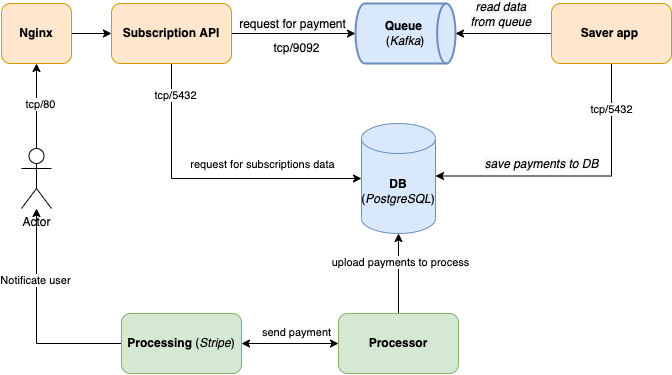

The diagram above was exported from draw.io. Its source (the exported page's mxGraphModel, read from the mxfile embedded in the PNG):
<mxGraphModel dx="983" dy="568" grid="1" gridSize="10" guides="1" tooltips="1" connect="1" arrows="1" fold="1" page="1" pageScale="1" pageWidth="827" pageHeight="1169" math="0" shadow="0">
  <root>
    <mxCell id="0" />
    <mxCell id="1" parent="0" />
    <mxCell id="n9vcxS2FeQVoqTeNlRX9-3" style="edgeStyle=orthogonalEdgeStyle;rounded=0;orthogonalLoop=1;jettySize=auto;html=1;entryX=0;entryY=0.5;entryDx=0;entryDy=0;entryPerimeter=0;" edge="1" parent="1" source="n9vcxS2FeQVoqTeNlRX9-1" target="n9vcxS2FeQVoqTeNlRX9-2">
      <mxGeometry relative="1" as="geometry" />
    </mxCell>
    <mxCell id="n9vcxS2FeQVoqTeNlRX9-8" value="&lt;span style=&quot;font-size: 12px; background-color: rgb(248, 249, 250);&quot;&gt;request for payment&lt;/span&gt;" style="edgeLabel;html=1;align=center;verticalAlign=middle;resizable=0;points=[];" vertex="1" connectable="0" parent="n9vcxS2FeQVoqTeNlRX9-3">
      <mxGeometry x="-0.6774" y="2" relative="1" as="geometry">
        <mxPoint x="40" y="-8" as="offset" />
      </mxGeometry>
    </mxCell>
    <mxCell id="n9vcxS2FeQVoqTeNlRX9-14" style="edgeStyle=orthogonalEdgeStyle;rounded=0;orthogonalLoop=1;jettySize=auto;html=1;entryX=0;entryY=0.5;entryDx=0;entryDy=0;entryPerimeter=0;" edge="1" parent="1" source="n9vcxS2FeQVoqTeNlRX9-1" target="n9vcxS2FeQVoqTeNlRX9-10">
      <mxGeometry relative="1" as="geometry">
        <Array as="points">
          <mxPoint x="180" y="315" />
        </Array>
      </mxGeometry>
    </mxCell>
    <mxCell id="n9vcxS2FeQVoqTeNlRX9-15" value="request for subscriptions data" style="edgeLabel;html=1;align=center;verticalAlign=middle;resizable=0;points=[];" vertex="1" connectable="0" parent="n9vcxS2FeQVoqTeNlRX9-14">
      <mxGeometry x="0.6721" relative="1" as="geometry">
        <mxPoint x="-50" y="-15" as="offset" />
      </mxGeometry>
    </mxCell>
    <mxCell id="n9vcxS2FeQVoqTeNlRX9-40" value="tcp/5432" style="edgeLabel;html=1;align=center;verticalAlign=middle;resizable=0;points=[];" vertex="1" connectable="0" parent="n9vcxS2FeQVoqTeNlRX9-14">
      <mxGeometry x="-0.7984" y="3" relative="1" as="geometry">
        <mxPoint as="offset" />
      </mxGeometry>
    </mxCell>
    <mxCell id="n9vcxS2FeQVoqTeNlRX9-1" value="&lt;b&gt;Subscription API&lt;/b&gt;" style="rounded=1;whiteSpace=wrap;html=1;fillColor=#ffe6cc;strokeColor=#d79b00;" vertex="1" parent="1">
      <mxGeometry x="120" y="140" width="120" height="60" as="geometry" />
    </mxCell>
    <mxCell id="n9vcxS2FeQVoqTeNlRX9-2" value="&lt;b&gt;Queue &lt;/b&gt;&lt;br&gt;(&lt;i&gt;Kafka&lt;/i&gt;)" style="strokeWidth=2;html=1;shape=mxgraph.flowchart.direct_data;whiteSpace=wrap;fillColor=#dae8fc;strokeColor=#6c8ebf;" vertex="1" parent="1">
      <mxGeometry x="364" y="140" width="100" height="60" as="geometry" />
    </mxCell>
    <mxCell id="n9vcxS2FeQVoqTeNlRX9-7" style="edgeStyle=orthogonalEdgeStyle;rounded=0;orthogonalLoop=1;jettySize=auto;html=1;entryX=1;entryY=0.5;entryDx=0;entryDy=0;entryPerimeter=0;" edge="1" parent="1" source="n9vcxS2FeQVoqTeNlRX9-6" target="n9vcxS2FeQVoqTeNlRX9-2">
      <mxGeometry relative="1" as="geometry" />
    </mxCell>
    <mxCell id="n9vcxS2FeQVoqTeNlRX9-9" value="&lt;i style=&quot;font-size: 12px; background-color: rgb(248, 249, 250);&quot;&gt;read data &lt;br&gt;from queue&amp;nbsp;&lt;/i&gt;" style="edgeLabel;html=1;align=center;verticalAlign=middle;resizable=0;points=[];" vertex="1" connectable="0" parent="n9vcxS2FeQVoqTeNlRX9-7">
      <mxGeometry x="0.25" relative="1" as="geometry">
        <mxPoint x="10" y="-20" as="offset" />
      </mxGeometry>
    </mxCell>
    <mxCell id="n9vcxS2FeQVoqTeNlRX9-12" style="edgeStyle=orthogonalEdgeStyle;rounded=0;orthogonalLoop=1;jettySize=auto;html=1;entryX=1;entryY=0;entryDx=0;entryDy=52.5;entryPerimeter=0;" edge="1" parent="1" source="n9vcxS2FeQVoqTeNlRX9-6" target="n9vcxS2FeQVoqTeNlRX9-10">
      <mxGeometry relative="1" as="geometry">
        <Array as="points">
          <mxPoint x="620" y="313" />
        </Array>
      </mxGeometry>
    </mxCell>
    <mxCell id="n9vcxS2FeQVoqTeNlRX9-13" value="&lt;i style=&quot;font-size: 12px; background-color: rgb(248, 249, 250);&quot;&gt;save payments to DB&lt;/i&gt;" style="edgeLabel;html=1;align=center;verticalAlign=middle;resizable=0;points=[];" vertex="1" connectable="0" parent="n9vcxS2FeQVoqTeNlRX9-12">
      <mxGeometry x="0.0641" y="-4" relative="1" as="geometry">
        <mxPoint x="-29" y="-8" as="offset" />
      </mxGeometry>
    </mxCell>
    <mxCell id="n9vcxS2FeQVoqTeNlRX9-39" value="tcp/5432" style="edgeLabel;html=1;align=center;verticalAlign=middle;resizable=0;points=[];" vertex="1" connectable="0" parent="n9vcxS2FeQVoqTeNlRX9-12">
      <mxGeometry x="-0.6915" relative="1" as="geometry">
        <mxPoint x="-1" as="offset" />
      </mxGeometry>
    </mxCell>
    <mxCell id="n9vcxS2FeQVoqTeNlRX9-6" value="&lt;b&gt;Saver app &lt;br&gt;&lt;/b&gt;" style="rounded=1;whiteSpace=wrap;html=1;fillColor=#ffe6cc;strokeColor=#d79b00;" vertex="1" parent="1">
      <mxGeometry x="560" y="140" width="120" height="60" as="geometry" />
    </mxCell>
    <mxCell id="n9vcxS2FeQVoqTeNlRX9-10" value="&lt;b&gt;DB&lt;/b&gt; (&lt;i&gt;PostgreSQL&lt;/i&gt;)" style="shape=cylinder3;whiteSpace=wrap;html=1;boundedLbl=1;backgroundOutline=1;size=15;fillColor=#dae8fc;strokeColor=#6c8ebf;" vertex="1" parent="1">
      <mxGeometry x="370" y="260" width="74" height="110" as="geometry" />
    </mxCell>
    <mxCell id="n9vcxS2FeQVoqTeNlRX9-17" style="edgeStyle=orthogonalEdgeStyle;rounded=0;orthogonalLoop=1;jettySize=auto;html=1;entryX=0.5;entryY=1;entryDx=0;entryDy=0;entryPerimeter=0;" edge="1" parent="1" source="n9vcxS2FeQVoqTeNlRX9-16" target="n9vcxS2FeQVoqTeNlRX9-10">
      <mxGeometry relative="1" as="geometry" />
    </mxCell>
    <mxCell id="n9vcxS2FeQVoqTeNlRX9-18" value="upload payments to process" style="edgeLabel;html=1;align=center;verticalAlign=middle;resizable=0;points=[];" vertex="1" connectable="0" parent="n9vcxS2FeQVoqTeNlRX9-17">
      <mxGeometry x="0.2667" y="-1" relative="1" as="geometry">
        <mxPoint as="offset" />
      </mxGeometry>
    </mxCell>
    <mxCell id="n9vcxS2FeQVoqTeNlRX9-21" style="edgeStyle=orthogonalEdgeStyle;rounded=0;orthogonalLoop=1;jettySize=auto;html=1;startArrow=classic;startFill=1;" edge="1" parent="1" source="n9vcxS2FeQVoqTeNlRX9-16" target="n9vcxS2FeQVoqTeNlRX9-20">
      <mxGeometry relative="1" as="geometry" />
    </mxCell>
    <mxCell id="n9vcxS2FeQVoqTeNlRX9-22" value="send payment" style="edgeLabel;html=1;align=center;verticalAlign=middle;resizable=0;points=[];" vertex="1" connectable="0" parent="n9vcxS2FeQVoqTeNlRX9-21">
      <mxGeometry x="-0.0485" y="-1" relative="1" as="geometry">
        <mxPoint x="4" y="-11" as="offset" />
      </mxGeometry>
    </mxCell>
    <mxCell id="n9vcxS2FeQVoqTeNlRX9-16" value="&lt;b&gt;Processor&lt;/b&gt;" style="rounded=1;whiteSpace=wrap;html=1;fillColor=#d5e8d4;strokeColor=#82b366;" vertex="1" parent="1">
      <mxGeometry x="347" y="450" width="120" height="60" as="geometry" />
    </mxCell>
    <mxCell id="n9vcxS2FeQVoqTeNlRX9-35" style="edgeStyle=orthogonalEdgeStyle;rounded=0;orthogonalLoop=1;jettySize=auto;html=1;startArrow=none;startFill=0;" edge="1" parent="1" source="n9vcxS2FeQVoqTeNlRX9-20" target="n9vcxS2FeQVoqTeNlRX9-23">
      <mxGeometry relative="1" as="geometry" />
    </mxCell>
    <mxCell id="n9vcxS2FeQVoqTeNlRX9-36" value="Notificate user" style="edgeLabel;html=1;align=center;verticalAlign=middle;resizable=0;points=[];" vertex="1" connectable="0" parent="n9vcxS2FeQVoqTeNlRX9-35">
      <mxGeometry x="0.3455" y="2" relative="1" as="geometry">
        <mxPoint y="-1" as="offset" />
      </mxGeometry>
    </mxCell>
    <mxCell id="n9vcxS2FeQVoqTeNlRX9-20" value="&lt;b&gt;Processing&lt;/b&gt; (&lt;i&gt;Stripe&lt;/i&gt;)" style="rounded=1;whiteSpace=wrap;html=1;fillColor=#d5e8d4;strokeColor=#82b366;" vertex="1" parent="1">
      <mxGeometry x="130" y="450" width="120" height="60" as="geometry" />
    </mxCell>
    <mxCell id="n9vcxS2FeQVoqTeNlRX9-34" value="" style="edgeStyle=orthogonalEdgeStyle;rounded=0;orthogonalLoop=1;jettySize=auto;html=1;startArrow=none;startFill=0;" edge="1" parent="1" source="n9vcxS2FeQVoqTeNlRX9-23" target="n9vcxS2FeQVoqTeNlRX9-30">
      <mxGeometry relative="1" as="geometry" />
    </mxCell>
    <mxCell id="n9vcxS2FeQVoqTeNlRX9-37" value="tcp/80" style="edgeLabel;html=1;align=center;verticalAlign=middle;resizable=0;points=[];" vertex="1" connectable="0" parent="n9vcxS2FeQVoqTeNlRX9-34">
      <mxGeometry x="0.0412" y="-3" relative="1" as="geometry">
        <mxPoint y="-1" as="offset" />
      </mxGeometry>
    </mxCell>
    <mxCell id="n9vcxS2FeQVoqTeNlRX9-23" value="Actor" style="shape=umlActor;verticalLabelPosition=bottom;verticalAlign=top;html=1;outlineConnect=0;" vertex="1" parent="1">
      <mxGeometry x="30" y="285" width="30" height="60" as="geometry" />
    </mxCell>
    <mxCell id="n9vcxS2FeQVoqTeNlRX9-31" value="" style="edgeStyle=orthogonalEdgeStyle;rounded=0;orthogonalLoop=1;jettySize=auto;html=1;startArrow=none;startFill=0;" edge="1" parent="1" source="n9vcxS2FeQVoqTeNlRX9-30" target="n9vcxS2FeQVoqTeNlRX9-1">
      <mxGeometry relative="1" as="geometry" />
    </mxCell>
    <mxCell id="n9vcxS2FeQVoqTeNlRX9-30" value="&lt;b&gt;Nginx&lt;/b&gt;" style="rounded=1;whiteSpace=wrap;html=1;fillColor=#ffe6cc;strokeColor=#d79b00;" vertex="1" parent="1">
      <mxGeometry x="10" y="140" width="70" height="60" as="geometry" />
    </mxCell>
    <mxCell id="n9vcxS2FeQVoqTeNlRX9-38" value="tcp/9092" style="text;html=1;align=center;verticalAlign=middle;resizable=0;points=[];autosize=1;strokeColor=none;fillColor=none;" vertex="1" parent="1">
      <mxGeometry x="270" y="170" width="70" height="30" as="geometry" />
    </mxCell>
  </root>
</mxGraphModel>